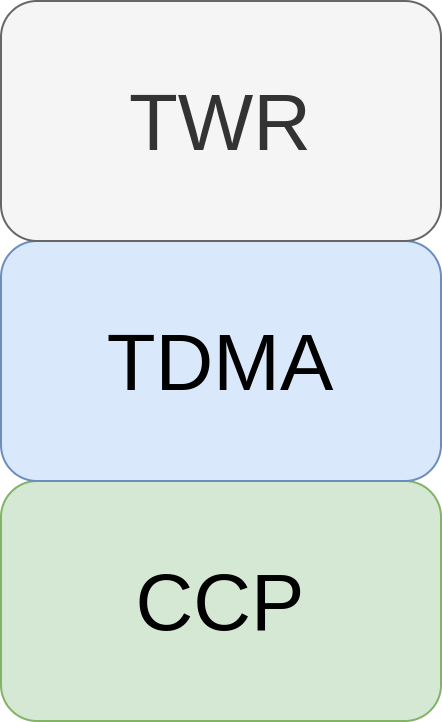

The diagram above was exported from draw.io. Its source (the exported page's mxGraphModel, read from the mxfile embedded in the PNG):
<mxGraphModel dx="1355" dy="852" grid="1" gridSize="10" guides="1" tooltips="1" connect="1" arrows="1" fold="1" page="1" pageScale="1" pageWidth="850" pageHeight="1100" math="0" shadow="0">
  <root>
    <mxCell id="0" />
    <mxCell id="1" parent="0" />
    <mxCell id="4nAWPv-Hnh_uyR432LdL-1" value="CCP" style="rounded=1;whiteSpace=wrap;html=1;fillColor=#d5e8d4;strokeColor=#82b366;fontSize=40;" parent="1" vertex="1">
      <mxGeometry x="360" y="470" width="220" height="120" as="geometry" />
    </mxCell>
    <mxCell id="4nAWPv-Hnh_uyR432LdL-2" value="TDMA" style="rounded=1;whiteSpace=wrap;html=1;fillColor=#dae8fc;strokeColor=#6c8ebf;fontSize=40;" parent="1" vertex="1">
      <mxGeometry x="360" y="350" width="220" height="120" as="geometry" />
    </mxCell>
    <mxCell id="4nAWPv-Hnh_uyR432LdL-3" value="TWR" style="rounded=1;whiteSpace=wrap;html=1;fillColor=#f5f5f5;strokeColor=#666666;fontColor=#333333;fontSize=40;" parent="1" vertex="1">
      <mxGeometry x="360" y="230" width="220" height="120" as="geometry" />
    </mxCell>
  </root>
</mxGraphModel>